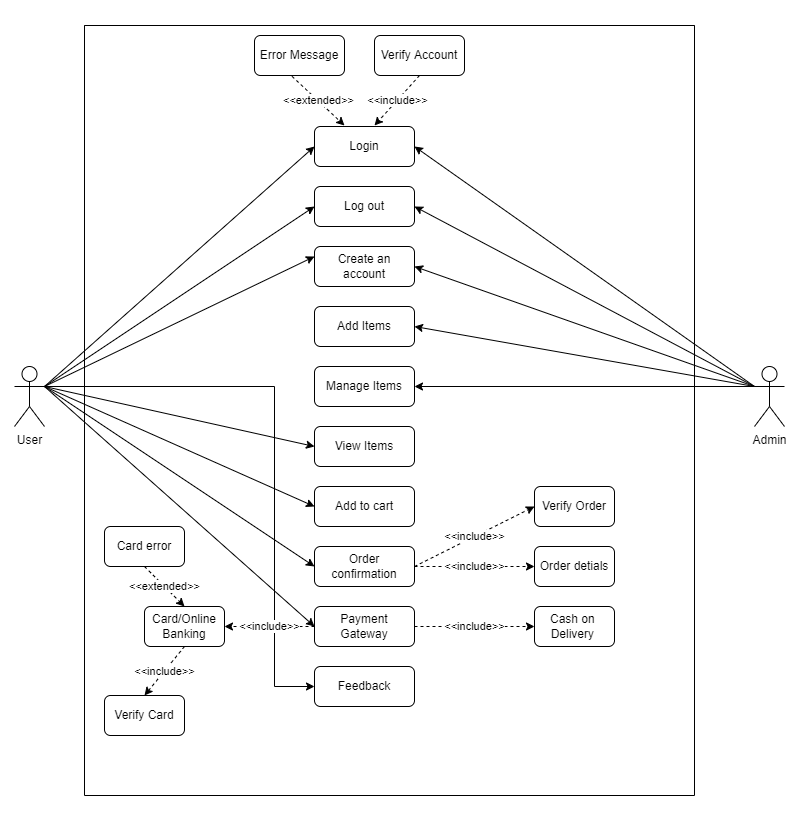

The diagram above was exported from draw.io. Its source (the exported page's mxGraphModel, read from the mxfile embedded in the PNG):
<mxGraphModel dx="1185" dy="635" grid="1" gridSize="10" guides="1" tooltips="1" connect="1" arrows="1" fold="1" page="1" pageScale="1" pageWidth="850" pageHeight="1100" math="0" shadow="0">
  <root>
    <mxCell id="0" />
    <mxCell id="1" parent="0" />
    <mxCell id="UUdQt3tX1V7Kzu32TmMV-72" style="edgeStyle=orthogonalEdgeStyle;rounded=0;orthogonalLoop=1;jettySize=auto;html=1;exitX=1;exitY=0.3333333333333333;exitDx=0;exitDy=0;exitPerimeter=0;entryX=0;entryY=0.5;entryDx=0;entryDy=0;" edge="1" parent="1" source="UUdQt3tX1V7Kzu32TmMV-4" target="UUdQt3tX1V7Kzu32TmMV-70">
      <mxGeometry relative="1" as="geometry">
        <mxPoint x="280" y="761" as="targetPoint" />
        <Array as="points">
          <mxPoint x="300" y="451" />
          <mxPoint x="300" y="751" />
        </Array>
      </mxGeometry>
    </mxCell>
    <mxCell id="UUdQt3tX1V7Kzu32TmMV-4" value="User" style="shape=umlActor;verticalLabelPosition=bottom;verticalAlign=top;html=1;outlineConnect=0;" vertex="1" parent="1">
      <mxGeometry x="40" y="431" width="30" height="60" as="geometry" />
    </mxCell>
    <mxCell id="UUdQt3tX1V7Kzu32TmMV-5" value="Admin" style="shape=umlActor;verticalLabelPosition=bottom;verticalAlign=top;html=1;outlineConnect=0;" vertex="1" parent="1">
      <mxGeometry x="780" y="431" width="30" height="60" as="geometry" />
    </mxCell>
    <mxCell id="UUdQt3tX1V7Kzu32TmMV-7" value="Create an account" style="rounded=1;whiteSpace=wrap;html=1;" vertex="1" parent="1">
      <mxGeometry x="340" y="311" width="100" height="40" as="geometry" />
    </mxCell>
    <mxCell id="UUdQt3tX1V7Kzu32TmMV-8" value="Login" style="rounded=1;whiteSpace=wrap;html=1;" vertex="1" parent="1">
      <mxGeometry x="340" y="191" width="100" height="40" as="geometry" />
    </mxCell>
    <mxCell id="UUdQt3tX1V7Kzu32TmMV-10" value="Error Message" style="rounded=1;whiteSpace=wrap;html=1;" vertex="1" parent="1">
      <mxGeometry x="280" y="100" width="90" height="40" as="geometry" />
    </mxCell>
    <mxCell id="UUdQt3tX1V7Kzu32TmMV-11" value="" style="endArrow=classic;html=1;fontFamily=Helvetica;fontSize=11;fontColor=#000000;align=center;strokeColor=#000000;entryX=0;entryY=0.25;entryDx=0;entryDy=0;" edge="1" parent="1" target="UUdQt3tX1V7Kzu32TmMV-7">
      <mxGeometry width="50" height="50" relative="1" as="geometry">
        <mxPoint x="70" y="451" as="sourcePoint" />
        <mxPoint x="120" y="401" as="targetPoint" />
      </mxGeometry>
    </mxCell>
    <mxCell id="UUdQt3tX1V7Kzu32TmMV-15" value="" style="endArrow=classic;html=1;entryX=0;entryY=0.5;entryDx=0;entryDy=0;" edge="1" parent="1" target="UUdQt3tX1V7Kzu32TmMV-8">
      <mxGeometry width="50" height="50" relative="1" as="geometry">
        <mxPoint x="70" y="451" as="sourcePoint" />
        <mxPoint x="200" y="361" as="targetPoint" />
      </mxGeometry>
    </mxCell>
    <mxCell id="UUdQt3tX1V7Kzu32TmMV-20" value="&amp;lt;&amp;lt;extended&amp;gt;&amp;gt;" style="endArrow=classic;html=1;exitX=0.417;exitY=1.021;exitDx=0;exitDy=0;exitPerimeter=0;dashed=1;" edge="1" parent="1" source="UUdQt3tX1V7Kzu32TmMV-10">
      <mxGeometry width="50" height="50" relative="1" as="geometry">
        <mxPoint x="450" y="401" as="sourcePoint" />
        <mxPoint x="370" y="190" as="targetPoint" />
      </mxGeometry>
    </mxCell>
    <mxCell id="UUdQt3tX1V7Kzu32TmMV-21" value="&amp;lt;&amp;lt;include&amp;gt;&amp;gt;" style="endArrow=classic;html=1;dashed=1;exitX=0.5;exitY=1;exitDx=0;exitDy=0;" edge="1" parent="1" source="UUdQt3tX1V7Kzu32TmMV-75">
      <mxGeometry width="50" height="50" relative="1" as="geometry">
        <mxPoint x="454.1600000000001" y="161.67999999999995" as="sourcePoint" />
        <mxPoint x="400" y="190" as="targetPoint" />
      </mxGeometry>
    </mxCell>
    <mxCell id="UUdQt3tX1V7Kzu32TmMV-22" value="Add Items" style="rounded=1;whiteSpace=wrap;html=1;" vertex="1" parent="1">
      <mxGeometry x="340" y="371" width="100" height="40" as="geometry" />
    </mxCell>
    <mxCell id="UUdQt3tX1V7Kzu32TmMV-24" value="Manage Items" style="rounded=1;whiteSpace=wrap;html=1;" vertex="1" parent="1">
      <mxGeometry x="340" y="431" width="100" height="40" as="geometry" />
    </mxCell>
    <mxCell id="UUdQt3tX1V7Kzu32TmMV-31" value="" style="endArrow=classic;html=1;exitX=0;exitY=0.3333333333333333;exitDx=0;exitDy=0;exitPerimeter=0;entryX=1;entryY=0.5;entryDx=0;entryDy=0;" edge="1" parent="1" source="UUdQt3tX1V7Kzu32TmMV-5" target="UUdQt3tX1V7Kzu32TmMV-8">
      <mxGeometry width="50" height="50" relative="1" as="geometry">
        <mxPoint x="450" y="351" as="sourcePoint" />
        <mxPoint x="500" y="301" as="targetPoint" />
      </mxGeometry>
    </mxCell>
    <mxCell id="UUdQt3tX1V7Kzu32TmMV-33" value="" style="endArrow=classic;html=1;entryX=1;entryY=0.5;entryDx=0;entryDy=0;" edge="1" parent="1" target="UUdQt3tX1V7Kzu32TmMV-7">
      <mxGeometry width="50" height="50" relative="1" as="geometry">
        <mxPoint x="780" y="451" as="sourcePoint" />
        <mxPoint x="500" y="461" as="targetPoint" />
      </mxGeometry>
    </mxCell>
    <mxCell id="UUdQt3tX1V7Kzu32TmMV-34" value="" style="endArrow=classic;html=1;entryX=1;entryY=0.5;entryDx=0;entryDy=0;" edge="1" parent="1" target="UUdQt3tX1V7Kzu32TmMV-22">
      <mxGeometry width="50" height="50" relative="1" as="geometry">
        <mxPoint x="780" y="451" as="sourcePoint" />
        <mxPoint x="500" y="461" as="targetPoint" />
      </mxGeometry>
    </mxCell>
    <mxCell id="UUdQt3tX1V7Kzu32TmMV-35" value="" style="endArrow=classic;html=1;entryX=1;entryY=0.5;entryDx=0;entryDy=0;" edge="1" parent="1" target="UUdQt3tX1V7Kzu32TmMV-24">
      <mxGeometry width="50" height="50" relative="1" as="geometry">
        <mxPoint x="780" y="451" as="sourcePoint" />
        <mxPoint x="500" y="461" as="targetPoint" />
      </mxGeometry>
    </mxCell>
    <mxCell id="UUdQt3tX1V7Kzu32TmMV-37" value="View Items" style="rounded=1;whiteSpace=wrap;html=1;" vertex="1" parent="1">
      <mxGeometry x="340" y="491" width="100" height="40" as="geometry" />
    </mxCell>
    <mxCell id="UUdQt3tX1V7Kzu32TmMV-38" value="" style="endArrow=classic;html=1;exitX=1;exitY=0.3333333333333333;exitDx=0;exitDy=0;exitPerimeter=0;entryX=0;entryY=0.5;entryDx=0;entryDy=0;" edge="1" parent="1" source="UUdQt3tX1V7Kzu32TmMV-4" target="UUdQt3tX1V7Kzu32TmMV-37">
      <mxGeometry width="50" height="50" relative="1" as="geometry">
        <mxPoint x="450" y="511" as="sourcePoint" />
        <mxPoint x="500" y="461" as="targetPoint" />
      </mxGeometry>
    </mxCell>
    <mxCell id="UUdQt3tX1V7Kzu32TmMV-40" value="Add to cart" style="rounded=1;whiteSpace=wrap;html=1;" vertex="1" parent="1">
      <mxGeometry x="340" y="551" width="100" height="40" as="geometry" />
    </mxCell>
    <mxCell id="UUdQt3tX1V7Kzu32TmMV-41" value="" style="endArrow=classic;html=1;exitX=1;exitY=0.3333333333333333;exitDx=0;exitDy=0;exitPerimeter=0;entryX=0;entryY=0.5;entryDx=0;entryDy=0;" edge="1" parent="1" source="UUdQt3tX1V7Kzu32TmMV-4" target="UUdQt3tX1V7Kzu32TmMV-40">
      <mxGeometry width="50" height="50" relative="1" as="geometry">
        <mxPoint x="450" y="511" as="sourcePoint" />
        <mxPoint x="500" y="461" as="targetPoint" />
      </mxGeometry>
    </mxCell>
    <mxCell id="UUdQt3tX1V7Kzu32TmMV-42" value="Order confirmation" style="rounded=1;whiteSpace=wrap;html=1;" vertex="1" parent="1">
      <mxGeometry x="340" y="611" width="100" height="40" as="geometry" />
    </mxCell>
    <mxCell id="UUdQt3tX1V7Kzu32TmMV-43" value="" style="endArrow=classic;html=1;exitX=1;exitY=0.3333333333333333;exitDx=0;exitDy=0;exitPerimeter=0;entryX=0;entryY=0.5;entryDx=0;entryDy=0;" edge="1" parent="1" source="UUdQt3tX1V7Kzu32TmMV-4" target="UUdQt3tX1V7Kzu32TmMV-42">
      <mxGeometry width="50" height="50" relative="1" as="geometry">
        <mxPoint x="70" y="511" as="sourcePoint" />
        <mxPoint x="290" y="611" as="targetPoint" />
      </mxGeometry>
    </mxCell>
    <mxCell id="UUdQt3tX1V7Kzu32TmMV-45" value="Verify Order" style="rounded=1;whiteSpace=wrap;html=1;" vertex="1" parent="1">
      <mxGeometry x="560" y="551" width="80" height="40" as="geometry" />
    </mxCell>
    <mxCell id="UUdQt3tX1V7Kzu32TmMV-47" value="Order detials" style="rounded=1;whiteSpace=wrap;html=1;" vertex="1" parent="1">
      <mxGeometry x="560" y="611" width="80" height="40" as="geometry" />
    </mxCell>
    <mxCell id="UUdQt3tX1V7Kzu32TmMV-48" value="&amp;lt;&amp;lt;include&amp;gt;&amp;gt;" style="endArrow=classic;html=1;dashed=1;exitX=1;exitY=0.5;exitDx=0;exitDy=0;entryX=0;entryY=0.5;entryDx=0;entryDy=0;" edge="1" parent="1" source="UUdQt3tX1V7Kzu32TmMV-42" target="UUdQt3tX1V7Kzu32TmMV-45">
      <mxGeometry width="50" height="50" relative="1" as="geometry">
        <mxPoint x="390.0000000000001" y="611" as="sourcePoint" />
        <mxPoint x="515.84" y="669.3199999999999" as="targetPoint" />
      </mxGeometry>
    </mxCell>
    <mxCell id="UUdQt3tX1V7Kzu32TmMV-49" value="&amp;lt;&amp;lt;include&amp;gt;&amp;gt;" style="endArrow=classic;html=1;dashed=1;exitX=1;exitY=0.5;exitDx=0;exitDy=0;entryX=0;entryY=0.5;entryDx=0;entryDy=0;" edge="1" parent="1" source="UUdQt3tX1V7Kzu32TmMV-42" target="UUdQt3tX1V7Kzu32TmMV-47">
      <mxGeometry width="50" height="50" relative="1" as="geometry">
        <mxPoint x="390.0000000000001" y="611" as="sourcePoint" />
        <mxPoint x="515.84" y="669.3199999999999" as="targetPoint" />
      </mxGeometry>
    </mxCell>
    <mxCell id="UUdQt3tX1V7Kzu32TmMV-50" style="edgeStyle=orthogonalEdgeStyle;rounded=0;orthogonalLoop=1;jettySize=auto;html=1;exitX=0.5;exitY=1;exitDx=0;exitDy=0;" edge="1" parent="1" source="UUdQt3tX1V7Kzu32TmMV-45" target="UUdQt3tX1V7Kzu32TmMV-45">
      <mxGeometry relative="1" as="geometry" />
    </mxCell>
    <mxCell id="UUdQt3tX1V7Kzu32TmMV-51" value="Payment Gateway" style="rounded=1;whiteSpace=wrap;html=1;" vertex="1" parent="1">
      <mxGeometry x="340" y="671" width="100" height="40" as="geometry" />
    </mxCell>
    <mxCell id="UUdQt3tX1V7Kzu32TmMV-52" value="" style="endArrow=classic;html=1;entryX=0;entryY=0.5;entryDx=0;entryDy=0;" edge="1" parent="1" target="UUdQt3tX1V7Kzu32TmMV-51">
      <mxGeometry width="50" height="50" relative="1" as="geometry">
        <mxPoint x="70" y="451" as="sourcePoint" />
        <mxPoint x="500" y="461" as="targetPoint" />
      </mxGeometry>
    </mxCell>
    <mxCell id="UUdQt3tX1V7Kzu32TmMV-53" value="Card/Online Banking" style="rounded=1;whiteSpace=wrap;html=1;" vertex="1" parent="1">
      <mxGeometry x="170" y="671" width="80" height="40" as="geometry" />
    </mxCell>
    <mxCell id="UUdQt3tX1V7Kzu32TmMV-54" value="Cash on&amp;nbsp; &amp;nbsp;Delivery&lt;span style=&quot;white-space: pre&quot;&gt;&#09;&lt;/span&gt;" style="rounded=1;whiteSpace=wrap;html=1;" vertex="1" parent="1">
      <mxGeometry x="560" y="671" width="80" height="40" as="geometry" />
    </mxCell>
    <mxCell id="UUdQt3tX1V7Kzu32TmMV-55" value="&amp;lt;&amp;lt;include&amp;gt;&amp;gt;" style="endArrow=classic;html=1;dashed=1;exitX=0;exitY=0.5;exitDx=0;exitDy=0;entryX=1;entryY=0.5;entryDx=0;entryDy=0;" edge="1" parent="1" source="UUdQt3tX1V7Kzu32TmMV-51" target="UUdQt3tX1V7Kzu32TmMV-53">
      <mxGeometry width="50" height="50" relative="1" as="geometry">
        <mxPoint x="120" y="691" as="sourcePoint" />
        <mxPoint x="200" y="661" as="targetPoint" />
      </mxGeometry>
    </mxCell>
    <mxCell id="UUdQt3tX1V7Kzu32TmMV-56" value="&amp;lt;&amp;lt;include&amp;gt;&amp;gt;" style="endArrow=classic;html=1;dashed=1;exitX=1;exitY=0.5;exitDx=0;exitDy=0;entryX=0;entryY=0.5;entryDx=0;entryDy=0;" edge="1" parent="1" source="UUdQt3tX1V7Kzu32TmMV-51" target="UUdQt3tX1V7Kzu32TmMV-54">
      <mxGeometry width="50" height="50" relative="1" as="geometry">
        <mxPoint x="410" y="631" as="sourcePoint" />
        <mxPoint x="490" y="601" as="targetPoint" />
      </mxGeometry>
    </mxCell>
    <mxCell id="UUdQt3tX1V7Kzu32TmMV-60" value="&amp;lt;&amp;lt;include&amp;gt;&amp;gt;" style="endArrow=classic;html=1;dashed=1;exitX=0.5;exitY=1;exitDx=0;exitDy=0;entryX=0.5;entryY=0;entryDx=0;entryDy=0;" edge="1" parent="1" source="UUdQt3tX1V7Kzu32TmMV-53" target="UUdQt3tX1V7Kzu32TmMV-58">
      <mxGeometry width="50" height="50" relative="1" as="geometry">
        <mxPoint x="400" y="621" as="sourcePoint" />
        <mxPoint x="140" y="781" as="targetPoint" />
      </mxGeometry>
    </mxCell>
    <mxCell id="UUdQt3tX1V7Kzu32TmMV-62" value="&amp;lt;&amp;lt;extended&amp;gt;&amp;gt;" style="endArrow=classic;html=1;dashed=1;exitX=0.5;exitY=1;exitDx=0;exitDy=0;entryX=0.5;entryY=0;entryDx=0;entryDy=0;" edge="1" parent="1" source="UUdQt3tX1V7Kzu32TmMV-61" target="UUdQt3tX1V7Kzu32TmMV-53">
      <mxGeometry width="50" height="50" relative="1" as="geometry">
        <mxPoint x="200" y="741" as="sourcePoint" />
        <mxPoint x="190" y="731" as="targetPoint" />
      </mxGeometry>
    </mxCell>
    <mxCell id="UUdQt3tX1V7Kzu32TmMV-63" value="Log out" style="rounded=1;whiteSpace=wrap;html=1;" vertex="1" parent="1">
      <mxGeometry x="340" y="251" width="100" height="40" as="geometry" />
    </mxCell>
    <mxCell id="UUdQt3tX1V7Kzu32TmMV-64" value="" style="endArrow=classic;html=1;fontFamily=Helvetica;fontSize=11;fontColor=#000000;align=center;strokeColor=#000000;entryX=0;entryY=0.5;entryDx=0;entryDy=0;" edge="1" parent="1" target="UUdQt3tX1V7Kzu32TmMV-63">
      <mxGeometry width="50" height="50" relative="1" as="geometry">
        <mxPoint x="70" y="451" as="sourcePoint" />
        <mxPoint x="300" y="341" as="targetPoint" />
      </mxGeometry>
    </mxCell>
    <mxCell id="UUdQt3tX1V7Kzu32TmMV-65" value="" style="endArrow=classic;html=1;fontFamily=Helvetica;fontSize=11;fontColor=#000000;align=center;strokeColor=#000000;entryX=1;entryY=0.5;entryDx=0;entryDy=0;" edge="1" parent="1" target="UUdQt3tX1V7Kzu32TmMV-63">
      <mxGeometry width="50" height="50" relative="1" as="geometry">
        <mxPoint x="780" y="451" as="sourcePoint" />
        <mxPoint x="310" y="351" as="targetPoint" />
      </mxGeometry>
    </mxCell>
    <mxCell id="UUdQt3tX1V7Kzu32TmMV-70" value="Feedback" style="rounded=1;whiteSpace=wrap;html=1;" vertex="1" parent="1">
      <mxGeometry x="340" y="731" width="100" height="40" as="geometry" />
    </mxCell>
    <mxCell id="UUdQt3tX1V7Kzu32TmMV-75" value="Verify Account" style="rounded=1;whiteSpace=wrap;html=1;" vertex="1" parent="1">
      <mxGeometry x="400" y="100" width="90" height="40" as="geometry" />
    </mxCell>
    <mxCell id="UUdQt3tX1V7Kzu32TmMV-79" value="" style="swimlane;startSize=0;" vertex="1" parent="1">
      <mxGeometry x="110" y="90" width="610" height="770" as="geometry" />
    </mxCell>
    <mxCell id="UUdQt3tX1V7Kzu32TmMV-61" value="Card error" style="rounded=1;whiteSpace=wrap;html=1;" vertex="1" parent="UUdQt3tX1V7Kzu32TmMV-79">
      <mxGeometry x="20" y="501" width="80" height="40" as="geometry" />
    </mxCell>
    <mxCell id="UUdQt3tX1V7Kzu32TmMV-58" value="Verify Card" style="rounded=1;whiteSpace=wrap;html=1;" vertex="1" parent="UUdQt3tX1V7Kzu32TmMV-79">
      <mxGeometry x="20" y="670" width="80" height="40" as="geometry" />
    </mxCell>
  </root>
</mxGraphModel>